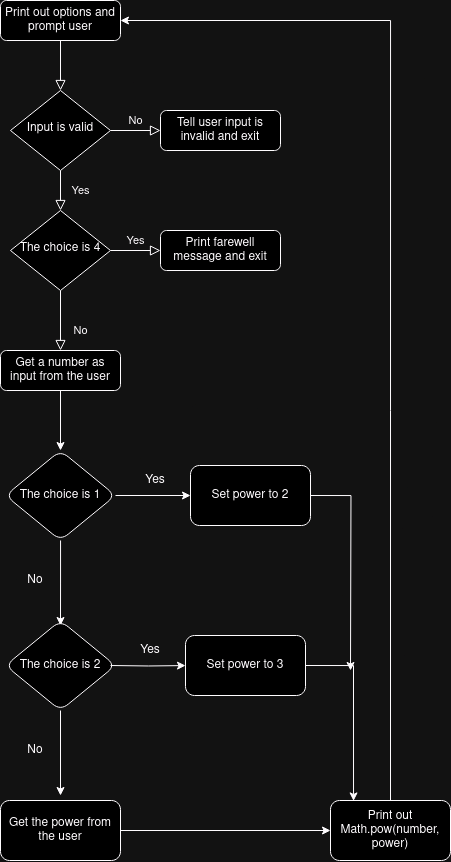

The diagram above was exported from draw.io. Its source (the exported page's mxGraphModel, read from the mxfile embedded in the PNG):
<mxGraphModel dx="1507" dy="788" grid="1" gridSize="10" guides="1" tooltips="1" connect="1" arrows="1" fold="1" page="1" pageScale="1" pageWidth="827" pageHeight="1169" math="0" shadow="0">
  <root>
    <mxCell id="WIyWlLk6GJQsqaUBKTNV-0" />
    <mxCell id="WIyWlLk6GJQsqaUBKTNV-1" parent="WIyWlLk6GJQsqaUBKTNV-0" />
    <mxCell id="WIyWlLk6GJQsqaUBKTNV-2" value="" style="rounded=0;html=1;jettySize=auto;orthogonalLoop=1;fontSize=11;endArrow=block;endFill=0;endSize=8;strokeWidth=1;shadow=0;labelBackgroundColor=none;edgeStyle=orthogonalEdgeStyle;" parent="WIyWlLk6GJQsqaUBKTNV-1" source="WIyWlLk6GJQsqaUBKTNV-3" target="WIyWlLk6GJQsqaUBKTNV-6" edge="1">
      <mxGeometry relative="1" as="geometry" />
    </mxCell>
    <mxCell id="WIyWlLk6GJQsqaUBKTNV-3" value="Print out options and prompt user" style="rounded=1;whiteSpace=wrap;html=1;fontSize=12;glass=0;strokeWidth=1;shadow=0;" parent="WIyWlLk6GJQsqaUBKTNV-1" vertex="1">
      <mxGeometry x="160" y="80" width="120" height="40" as="geometry" />
    </mxCell>
    <mxCell id="WIyWlLk6GJQsqaUBKTNV-4" value="Yes" style="rounded=0;html=1;jettySize=auto;orthogonalLoop=1;fontSize=11;endArrow=block;endFill=0;endSize=8;strokeWidth=1;shadow=0;labelBackgroundColor=none;edgeStyle=orthogonalEdgeStyle;" parent="WIyWlLk6GJQsqaUBKTNV-1" source="WIyWlLk6GJQsqaUBKTNV-6" target="WIyWlLk6GJQsqaUBKTNV-10" edge="1">
      <mxGeometry y="20" relative="1" as="geometry">
        <mxPoint as="offset" />
      </mxGeometry>
    </mxCell>
    <mxCell id="WIyWlLk6GJQsqaUBKTNV-5" value="No" style="edgeStyle=orthogonalEdgeStyle;rounded=0;html=1;jettySize=auto;orthogonalLoop=1;fontSize=11;endArrow=block;endFill=0;endSize=8;strokeWidth=1;shadow=0;labelBackgroundColor=none;" parent="WIyWlLk6GJQsqaUBKTNV-1" source="WIyWlLk6GJQsqaUBKTNV-6" target="WIyWlLk6GJQsqaUBKTNV-7" edge="1">
      <mxGeometry y="10" relative="1" as="geometry">
        <mxPoint as="offset" />
      </mxGeometry>
    </mxCell>
    <mxCell id="WIyWlLk6GJQsqaUBKTNV-6" value="Input is valid" style="rhombus;whiteSpace=wrap;html=1;shadow=0;fontFamily=Helvetica;fontSize=12;align=center;strokeWidth=1;spacing=6;spacingTop=-4;" parent="WIyWlLk6GJQsqaUBKTNV-1" vertex="1">
      <mxGeometry x="170" y="170" width="100" height="80" as="geometry" />
    </mxCell>
    <mxCell id="WIyWlLk6GJQsqaUBKTNV-7" value="Tell user input is invalid and exit" style="rounded=1;whiteSpace=wrap;html=1;fontSize=12;glass=0;strokeWidth=1;shadow=0;" parent="WIyWlLk6GJQsqaUBKTNV-1" vertex="1">
      <mxGeometry x="320" y="190" width="120" height="40" as="geometry" />
    </mxCell>
    <mxCell id="WIyWlLk6GJQsqaUBKTNV-8" value="No" style="rounded=0;html=1;jettySize=auto;orthogonalLoop=1;fontSize=11;endArrow=block;endFill=0;endSize=8;strokeWidth=1;shadow=0;labelBackgroundColor=none;edgeStyle=orthogonalEdgeStyle;" parent="WIyWlLk6GJQsqaUBKTNV-1" source="WIyWlLk6GJQsqaUBKTNV-10" target="WIyWlLk6GJQsqaUBKTNV-11" edge="1">
      <mxGeometry x="0.3333" y="20" relative="1" as="geometry">
        <mxPoint as="offset" />
      </mxGeometry>
    </mxCell>
    <mxCell id="WIyWlLk6GJQsqaUBKTNV-9" value="Yes" style="edgeStyle=orthogonalEdgeStyle;rounded=0;html=1;jettySize=auto;orthogonalLoop=1;fontSize=11;endArrow=block;endFill=0;endSize=8;strokeWidth=1;shadow=0;labelBackgroundColor=none;" parent="WIyWlLk6GJQsqaUBKTNV-1" source="WIyWlLk6GJQsqaUBKTNV-10" target="WIyWlLk6GJQsqaUBKTNV-12" edge="1">
      <mxGeometry y="10" relative="1" as="geometry">
        <mxPoint as="offset" />
      </mxGeometry>
    </mxCell>
    <mxCell id="WIyWlLk6GJQsqaUBKTNV-10" value="The choice is 4" style="rhombus;whiteSpace=wrap;html=1;shadow=0;fontFamily=Helvetica;fontSize=12;align=center;strokeWidth=1;spacing=6;spacingTop=-4;" parent="WIyWlLk6GJQsqaUBKTNV-1" vertex="1">
      <mxGeometry x="170" y="290" width="100" height="80" as="geometry" />
    </mxCell>
    <mxCell id="NtMbojgtjM8IEeCUoJSc-5" value="" style="edgeStyle=orthogonalEdgeStyle;rounded=0;orthogonalLoop=1;jettySize=auto;html=1;" edge="1" parent="WIyWlLk6GJQsqaUBKTNV-1" source="WIyWlLk6GJQsqaUBKTNV-11" target="NtMbojgtjM8IEeCUoJSc-4">
      <mxGeometry relative="1" as="geometry" />
    </mxCell>
    <mxCell id="WIyWlLk6GJQsqaUBKTNV-11" value="Get a number as input from the user" style="rounded=1;whiteSpace=wrap;html=1;fontSize=12;glass=0;strokeWidth=1;shadow=0;" parent="WIyWlLk6GJQsqaUBKTNV-1" vertex="1">
      <mxGeometry x="160" y="430" width="120" height="40" as="geometry" />
    </mxCell>
    <mxCell id="WIyWlLk6GJQsqaUBKTNV-12" value="Print farewell message and exit" style="rounded=1;whiteSpace=wrap;html=1;fontSize=12;glass=0;strokeWidth=1;shadow=0;" parent="WIyWlLk6GJQsqaUBKTNV-1" vertex="1">
      <mxGeometry x="320" y="310" width="120" height="40" as="geometry" />
    </mxCell>
    <mxCell id="NtMbojgtjM8IEeCUoJSc-7" value="" style="edgeStyle=orthogonalEdgeStyle;rounded=0;orthogonalLoop=1;jettySize=auto;html=1;" edge="1" parent="WIyWlLk6GJQsqaUBKTNV-1" source="NtMbojgtjM8IEeCUoJSc-4" target="NtMbojgtjM8IEeCUoJSc-6">
      <mxGeometry relative="1" as="geometry" />
    </mxCell>
    <mxCell id="NtMbojgtjM8IEeCUoJSc-9" value="" style="edgeStyle=orthogonalEdgeStyle;rounded=0;orthogonalLoop=1;jettySize=auto;html=1;" edge="1" parent="WIyWlLk6GJQsqaUBKTNV-1" source="NtMbojgtjM8IEeCUoJSc-4">
      <mxGeometry relative="1" as="geometry">
        <mxPoint x="220" y="705" as="targetPoint" />
      </mxGeometry>
    </mxCell>
    <mxCell id="NtMbojgtjM8IEeCUoJSc-4" value="The choice is 1" style="rhombus;whiteSpace=wrap;html=1;rounded=1;glass=0;strokeWidth=1;shadow=0;" vertex="1" parent="WIyWlLk6GJQsqaUBKTNV-1">
      <mxGeometry x="165" y="530" width="110" height="90" as="geometry" />
    </mxCell>
    <mxCell id="NtMbojgtjM8IEeCUoJSc-33" style="edgeStyle=orthogonalEdgeStyle;rounded=0;orthogonalLoop=1;jettySize=auto;html=1;exitX=1;exitY=0.5;exitDx=0;exitDy=0;" edge="1" parent="WIyWlLk6GJQsqaUBKTNV-1" source="NtMbojgtjM8IEeCUoJSc-6">
      <mxGeometry relative="1" as="geometry">
        <mxPoint x="510" y="750" as="targetPoint" />
      </mxGeometry>
    </mxCell>
    <mxCell id="NtMbojgtjM8IEeCUoJSc-6" value="Set power to 2" style="whiteSpace=wrap;html=1;rounded=1;glass=0;strokeWidth=1;shadow=0;" vertex="1" parent="WIyWlLk6GJQsqaUBKTNV-1">
      <mxGeometry x="350" y="545" width="120" height="60" as="geometry" />
    </mxCell>
    <mxCell id="NtMbojgtjM8IEeCUoJSc-14" value="Yes" style="text;html=1;align=center;verticalAlign=middle;whiteSpace=wrap;rounded=0;" vertex="1" parent="WIyWlLk6GJQsqaUBKTNV-1">
      <mxGeometry x="290" y="550" width="50" height="20" as="geometry" />
    </mxCell>
    <mxCell id="NtMbojgtjM8IEeCUoJSc-16" value="No" style="text;html=1;align=center;verticalAlign=middle;whiteSpace=wrap;rounded=0;" vertex="1" parent="WIyWlLk6GJQsqaUBKTNV-1">
      <mxGeometry x="170" y="650" width="50" height="20" as="geometry" />
    </mxCell>
    <mxCell id="NtMbojgtjM8IEeCUoJSc-18" value="The choice is 2" style="rhombus;whiteSpace=wrap;html=1;rounded=1;glass=0;strokeWidth=1;shadow=0;" vertex="1" parent="WIyWlLk6GJQsqaUBKTNV-1">
      <mxGeometry x="165" y="700" width="110" height="90" as="geometry" />
    </mxCell>
    <mxCell id="NtMbojgtjM8IEeCUoJSc-19" value="" style="edgeStyle=orthogonalEdgeStyle;rounded=0;orthogonalLoop=1;jettySize=auto;html=1;" edge="1" parent="WIyWlLk6GJQsqaUBKTNV-1" target="NtMbojgtjM8IEeCUoJSc-20">
      <mxGeometry relative="1" as="geometry">
        <mxPoint x="270" y="745" as="sourcePoint" />
      </mxGeometry>
    </mxCell>
    <mxCell id="NtMbojgtjM8IEeCUoJSc-20" value="Set power to 3" style="whiteSpace=wrap;html=1;rounded=1;glass=0;strokeWidth=1;shadow=0;" vertex="1" parent="WIyWlLk6GJQsqaUBKTNV-1">
      <mxGeometry x="345" y="715" width="120" height="60" as="geometry" />
    </mxCell>
    <mxCell id="NtMbojgtjM8IEeCUoJSc-21" value="Yes" style="text;html=1;align=center;verticalAlign=middle;whiteSpace=wrap;rounded=0;" vertex="1" parent="WIyWlLk6GJQsqaUBKTNV-1">
      <mxGeometry x="285" y="720" width="50" height="20" as="geometry" />
    </mxCell>
    <mxCell id="NtMbojgtjM8IEeCUoJSc-22" value="" style="edgeStyle=orthogonalEdgeStyle;rounded=0;orthogonalLoop=1;jettySize=auto;html=1;" edge="1" parent="WIyWlLk6GJQsqaUBKTNV-1">
      <mxGeometry relative="1" as="geometry">
        <mxPoint x="220" y="790" as="sourcePoint" />
        <mxPoint x="220" y="875" as="targetPoint" />
      </mxGeometry>
    </mxCell>
    <mxCell id="NtMbojgtjM8IEeCUoJSc-23" value="No" style="text;html=1;align=center;verticalAlign=middle;whiteSpace=wrap;rounded=0;" vertex="1" parent="WIyWlLk6GJQsqaUBKTNV-1">
      <mxGeometry x="170" y="820" width="50" height="20" as="geometry" />
    </mxCell>
    <mxCell id="NtMbojgtjM8IEeCUoJSc-31" value="" style="edgeStyle=orthogonalEdgeStyle;rounded=0;orthogonalLoop=1;jettySize=auto;html=1;" edge="1" parent="WIyWlLk6GJQsqaUBKTNV-1" source="NtMbojgtjM8IEeCUoJSc-28" target="NtMbojgtjM8IEeCUoJSc-30">
      <mxGeometry relative="1" as="geometry" />
    </mxCell>
    <mxCell id="NtMbojgtjM8IEeCUoJSc-28" value="Get the power from the user" style="whiteSpace=wrap;html=1;rounded=1;glass=0;strokeWidth=1;shadow=0;" vertex="1" parent="WIyWlLk6GJQsqaUBKTNV-1">
      <mxGeometry x="160" y="880" width="120" height="60" as="geometry" />
    </mxCell>
    <mxCell id="NtMbojgtjM8IEeCUoJSc-34" style="edgeStyle=orthogonalEdgeStyle;rounded=0;orthogonalLoop=1;jettySize=auto;html=1;exitX=0.5;exitY=0;exitDx=0;exitDy=0;entryX=1;entryY=0.5;entryDx=0;entryDy=0;" edge="1" parent="WIyWlLk6GJQsqaUBKTNV-1" source="NtMbojgtjM8IEeCUoJSc-30" target="WIyWlLk6GJQsqaUBKTNV-3">
      <mxGeometry relative="1" as="geometry" />
    </mxCell>
    <mxCell id="NtMbojgtjM8IEeCUoJSc-30" value="Print out Math.pow(number, power)" style="whiteSpace=wrap;html=1;rounded=1;glass=0;strokeWidth=1;shadow=0;" vertex="1" parent="WIyWlLk6GJQsqaUBKTNV-1">
      <mxGeometry x="490" y="880" width="120" height="60" as="geometry" />
    </mxCell>
    <mxCell id="NtMbojgtjM8IEeCUoJSc-32" style="edgeStyle=orthogonalEdgeStyle;rounded=0;orthogonalLoop=1;jettySize=auto;html=1;exitX=1;exitY=0.5;exitDx=0;exitDy=0;entryX=0.192;entryY=0.007;entryDx=0;entryDy=0;entryPerimeter=0;" edge="1" parent="WIyWlLk6GJQsqaUBKTNV-1" source="NtMbojgtjM8IEeCUoJSc-20" target="NtMbojgtjM8IEeCUoJSc-30">
      <mxGeometry relative="1" as="geometry" />
    </mxCell>
  </root>
</mxGraphModel>